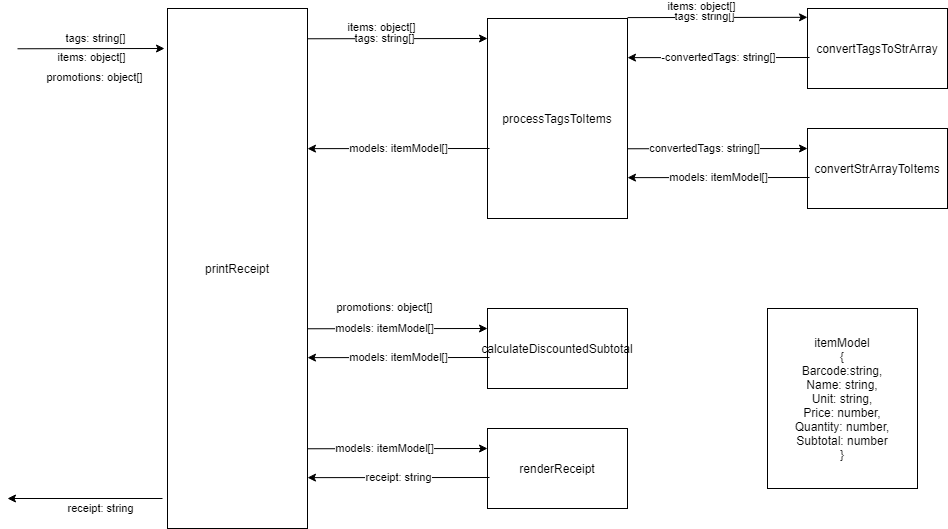

The diagram above was exported from draw.io. Its source (the exported page's mxGraphModel, read from the mxfile embedded in the PNG):
<mxGraphModel dx="2302" dy="525" grid="1" gridSize="10" guides="1" tooltips="1" connect="1" arrows="1" fold="1" page="1" pageScale="1" pageWidth="850" pageHeight="1100" math="0" shadow="0">
  <root>
    <mxCell id="S0dzIqdpkQyINOHoJsMp-0" />
    <mxCell id="S0dzIqdpkQyINOHoJsMp-1" parent="S0dzIqdpkQyINOHoJsMp-0" />
    <mxCell id="S0dzIqdpkQyINOHoJsMp-3" value="itemModel&lt;br&gt;{&lt;br&gt;Barcode:string,&lt;br&gt;Name: string,&lt;br&gt;Unit: string,&lt;br&gt;Price: number,&lt;br&gt;Quantity: number,&lt;br&gt;Subtotal: number&lt;br&gt;}" style="rounded=0;whiteSpace=wrap;html=1;" vertex="1" parent="S0dzIqdpkQyINOHoJsMp-1">
      <mxGeometry x="400" y="330" width="150" height="180" as="geometry" />
    </mxCell>
    <mxCell id="S0dzIqdpkQyINOHoJsMp-13" value="processTagsToItems" style="rounded=0;whiteSpace=wrap;html=1;" vertex="1" parent="S0dzIqdpkQyINOHoJsMp-1">
      <mxGeometry x="120" y="40" width="140" height="200" as="geometry" />
    </mxCell>
    <mxCell id="S0dzIqdpkQyINOHoJsMp-14" value="" style="endArrow=classic;html=1;exitX=1;exitY=0.052;exitDx=0;exitDy=0;exitPerimeter=0;" edge="1" parent="S0dzIqdpkQyINOHoJsMp-1">
      <mxGeometry width="50" height="50" relative="1" as="geometry">
        <mxPoint x="-60" y="60.27999999999997" as="sourcePoint" />
        <mxPoint x="120" y="60" as="targetPoint" />
      </mxGeometry>
    </mxCell>
    <mxCell id="S0dzIqdpkQyINOHoJsMp-15" value="tags: string[]" style="edgeLabel;html=1;align=center;verticalAlign=middle;resizable=0;points=[];" vertex="1" connectable="0" parent="S0dzIqdpkQyINOHoJsMp-14">
      <mxGeometry x="-0.1428" y="1" relative="1" as="geometry">
        <mxPoint as="offset" />
      </mxGeometry>
    </mxCell>
    <mxCell id="S0dzIqdpkQyINOHoJsMp-16" value="models: itemModel[]" style="endArrow=classic;html=1;entryX=1;entryY=0.126;entryDx=0;entryDy=0;entryPerimeter=0;" edge="1" parent="S0dzIqdpkQyINOHoJsMp-1">
      <mxGeometry width="50" height="50" relative="1" as="geometry">
        <mxPoint x="122" y="170" as="sourcePoint" />
        <mxPoint x="-60" y="170.14" as="targetPoint" />
      </mxGeometry>
    </mxCell>
    <mxCell id="S0dzIqdpkQyINOHoJsMp-17" value="printReceipt" style="rounded=0;whiteSpace=wrap;html=1;" vertex="1" parent="S0dzIqdpkQyINOHoJsMp-1">
      <mxGeometry x="-200" y="30" width="140" height="520" as="geometry" />
    </mxCell>
    <mxCell id="S0dzIqdpkQyINOHoJsMp-18" value="" style="endArrow=classic;html=1;exitX=1;exitY=0.052;exitDx=0;exitDy=0;exitPerimeter=0;" edge="1" parent="S0dzIqdpkQyINOHoJsMp-1">
      <mxGeometry width="50" height="50" relative="1" as="geometry">
        <mxPoint x="-350" y="70.27999999999997" as="sourcePoint" />
        <mxPoint x="-203" y="70" as="targetPoint" />
      </mxGeometry>
    </mxCell>
    <mxCell id="S0dzIqdpkQyINOHoJsMp-19" value="tags: string[]" style="edgeLabel;html=1;align=center;verticalAlign=middle;resizable=0;points=[];" vertex="1" connectable="0" parent="S0dzIqdpkQyINOHoJsMp-18">
      <mxGeometry x="0.3061" y="-2" relative="1" as="geometry">
        <mxPoint x="-19" y="-12.100000000000001" as="offset" />
      </mxGeometry>
    </mxCell>
    <mxCell id="S0dzIqdpkQyINOHoJsMp-20" value="receipt: string" style="endArrow=classic;html=1;" edge="1" parent="S0dzIqdpkQyINOHoJsMp-1">
      <mxGeometry x="-0.2" y="10" width="50" height="50" relative="1" as="geometry">
        <mxPoint x="-205" y="520" as="sourcePoint" />
        <mxPoint x="-360" y="520" as="targetPoint" />
        <mxPoint as="offset" />
      </mxGeometry>
    </mxCell>
    <mxCell id="S0dzIqdpkQyINOHoJsMp-24" value="calculateDiscountedSubtotal" style="rounded=0;whiteSpace=wrap;html=1;" vertex="1" parent="S0dzIqdpkQyINOHoJsMp-1">
      <mxGeometry x="120" y="330" width="140" height="80" as="geometry" />
    </mxCell>
    <mxCell id="S0dzIqdpkQyINOHoJsMp-25" value="" style="endArrow=classic;html=1;exitX=1;exitY=0.052;exitDx=0;exitDy=0;exitPerimeter=0;entryX=0;entryY=0.25;entryDx=0;entryDy=0;" edge="1" parent="S0dzIqdpkQyINOHoJsMp-1" target="S0dzIqdpkQyINOHoJsMp-24">
      <mxGeometry width="50" height="50" relative="1" as="geometry">
        <mxPoint x="-60" y="350.28" as="sourcePoint" />
        <mxPoint x="87" y="350" as="targetPoint" />
      </mxGeometry>
    </mxCell>
    <mxCell id="S0dzIqdpkQyINOHoJsMp-26" value="models: itemModel[]" style="edgeLabel;html=1;align=center;verticalAlign=middle;resizable=0;points=[];" vertex="1" connectable="0" parent="S0dzIqdpkQyINOHoJsMp-25">
      <mxGeometry x="-0.1428" y="1" relative="1" as="geometry">
        <mxPoint as="offset" />
      </mxGeometry>
    </mxCell>
    <mxCell id="S0dzIqdpkQyINOHoJsMp-27" value="models: itemModel[]" style="endArrow=classic;html=1;entryX=1;entryY=0.126;entryDx=0;entryDy=0;entryPerimeter=0;" edge="1" parent="S0dzIqdpkQyINOHoJsMp-1">
      <mxGeometry width="50" height="50" relative="1" as="geometry">
        <mxPoint x="122" y="379" as="sourcePoint" />
        <mxPoint x="-60" y="379.14" as="targetPoint" />
      </mxGeometry>
    </mxCell>
    <mxCell id="S0dzIqdpkQyINOHoJsMp-28" value="renderReceipt" style="rounded=0;whiteSpace=wrap;html=1;" vertex="1" parent="S0dzIqdpkQyINOHoJsMp-1">
      <mxGeometry x="120" y="450" width="140" height="80" as="geometry" />
    </mxCell>
    <mxCell id="S0dzIqdpkQyINOHoJsMp-29" value="mode" style="endArrow=classic;html=1;exitX=1;exitY=0.052;exitDx=0;exitDy=0;exitPerimeter=0;entryX=0;entryY=0.25;entryDx=0;entryDy=0;" edge="1" parent="S0dzIqdpkQyINOHoJsMp-1" target="S0dzIqdpkQyINOHoJsMp-28">
      <mxGeometry width="50" height="50" relative="1" as="geometry">
        <mxPoint x="-60" y="470.28" as="sourcePoint" />
        <mxPoint x="87" y="470" as="targetPoint" />
      </mxGeometry>
    </mxCell>
    <mxCell id="S0dzIqdpkQyINOHoJsMp-30" value="models: itemModel[]" style="edgeLabel;html=1;align=center;verticalAlign=middle;resizable=0;points=[];" vertex="1" connectable="0" parent="S0dzIqdpkQyINOHoJsMp-29">
      <mxGeometry x="-0.1428" y="1" relative="1" as="geometry">
        <mxPoint as="offset" />
      </mxGeometry>
    </mxCell>
    <mxCell id="S0dzIqdpkQyINOHoJsMp-31" value="receipt: string" style="endArrow=classic;html=1;entryX=1;entryY=0.126;entryDx=0;entryDy=0;entryPerimeter=0;" edge="1" parent="S0dzIqdpkQyINOHoJsMp-1">
      <mxGeometry width="50" height="50" relative="1" as="geometry">
        <mxPoint x="122" y="499" as="sourcePoint" />
        <mxPoint x="-60" y="499.14" as="targetPoint" />
      </mxGeometry>
    </mxCell>
    <mxCell id="S0dzIqdpkQyINOHoJsMp-32" value="items: object[]" style="edgeLabel;html=1;align=center;verticalAlign=middle;resizable=0;points=[];" vertex="1" connectable="0" parent="S0dzIqdpkQyINOHoJsMp-1">
      <mxGeometry x="-260.0020783997004" y="69.99768377744738" as="geometry">
        <mxPoint x="-16" y="9" as="offset" />
      </mxGeometry>
    </mxCell>
    <mxCell id="S0dzIqdpkQyINOHoJsMp-33" value="promotions: object[]" style="edgeLabel;html=1;align=center;verticalAlign=middle;resizable=0;points=[];" vertex="1" connectable="0" parent="S0dzIqdpkQyINOHoJsMp-1">
      <mxGeometry x="-230.0020783997004" y="49.99768377744738" as="geometry">
        <mxPoint x="-43" y="49" as="offset" />
      </mxGeometry>
    </mxCell>
    <mxCell id="S0dzIqdpkQyINOHoJsMp-34" value="promotions: object[]" style="edgeLabel;html=1;align=center;verticalAlign=middle;resizable=0;points=[];" vertex="1" connectable="0" parent="S0dzIqdpkQyINOHoJsMp-1">
      <mxGeometry x="59.997921600299605" y="279.9976837774474" as="geometry">
        <mxPoint x="-43" y="49" as="offset" />
      </mxGeometry>
    </mxCell>
    <mxCell id="S0dzIqdpkQyINOHoJsMp-35" value="items: object[]" style="edgeLabel;html=1;align=center;verticalAlign=middle;resizable=0;points=[];" vertex="1" connectable="0" parent="S0dzIqdpkQyINOHoJsMp-1">
      <mxGeometry x="29.997921600299605" y="39.99768377744738" as="geometry">
        <mxPoint x="-16" y="9" as="offset" />
      </mxGeometry>
    </mxCell>
    <mxCell id="CUsZ2l_okBbdt1E5ENHJ-0" value="convertTagsToStrArray" style="rounded=0;whiteSpace=wrap;html=1;" vertex="1" parent="S0dzIqdpkQyINOHoJsMp-1">
      <mxGeometry x="440" y="30" width="140" height="80" as="geometry" />
    </mxCell>
    <mxCell id="CUsZ2l_okBbdt1E5ENHJ-3" value="-convertedTags: string[]" style="endArrow=classic;html=1;entryX=1;entryY=0.126;entryDx=0;entryDy=0;entryPerimeter=0;" edge="1" parent="S0dzIqdpkQyINOHoJsMp-1">
      <mxGeometry width="50" height="50" relative="1" as="geometry">
        <mxPoint x="442" y="79" as="sourcePoint" />
        <mxPoint x="260" y="79.13999999999999" as="targetPoint" />
      </mxGeometry>
    </mxCell>
    <mxCell id="CUsZ2l_okBbdt1E5ENHJ-4" value="convertStrArrayToItems" style="rounded=0;whiteSpace=wrap;html=1;" vertex="1" parent="S0dzIqdpkQyINOHoJsMp-1">
      <mxGeometry x="440" y="150" width="140" height="80" as="geometry" />
    </mxCell>
    <mxCell id="CUsZ2l_okBbdt1E5ENHJ-5" value="" style="endArrow=classic;html=1;exitX=1;exitY=0.052;exitDx=0;exitDy=0;exitPerimeter=0;entryX=0;entryY=0.25;entryDx=0;entryDy=0;" edge="1" parent="S0dzIqdpkQyINOHoJsMp-1" target="CUsZ2l_okBbdt1E5ENHJ-4">
      <mxGeometry width="50" height="50" relative="1" as="geometry">
        <mxPoint x="260" y="170.27999999999997" as="sourcePoint" />
        <mxPoint x="407" y="170" as="targetPoint" />
      </mxGeometry>
    </mxCell>
    <mxCell id="CUsZ2l_okBbdt1E5ENHJ-6" value="convertedTags: string[]" style="edgeLabel;html=1;align=center;verticalAlign=middle;resizable=0;points=[];" vertex="1" connectable="0" parent="CUsZ2l_okBbdt1E5ENHJ-5">
      <mxGeometry x="-0.1428" y="1" relative="1" as="geometry">
        <mxPoint as="offset" />
      </mxGeometry>
    </mxCell>
    <mxCell id="CUsZ2l_okBbdt1E5ENHJ-7" value="models: itemModel[]" style="endArrow=classic;html=1;entryX=1;entryY=0.126;entryDx=0;entryDy=0;entryPerimeter=0;" edge="1" parent="S0dzIqdpkQyINOHoJsMp-1">
      <mxGeometry width="50" height="50" relative="1" as="geometry">
        <mxPoint x="442" y="199" as="sourcePoint" />
        <mxPoint x="260" y="199.14" as="targetPoint" />
      </mxGeometry>
    </mxCell>
    <mxCell id="CUsZ2l_okBbdt1E5ENHJ-9" value="" style="endArrow=classic;html=1;exitX=1;exitY=0.052;exitDx=0;exitDy=0;exitPerimeter=0;" edge="1" parent="S0dzIqdpkQyINOHoJsMp-1">
      <mxGeometry width="50" height="50" relative="1" as="geometry">
        <mxPoint x="260" y="39.09999999999997" as="sourcePoint" />
        <mxPoint x="440" y="38.82" as="targetPoint" />
      </mxGeometry>
    </mxCell>
    <mxCell id="CUsZ2l_okBbdt1E5ENHJ-10" value="tags: string[]" style="edgeLabel;html=1;align=center;verticalAlign=middle;resizable=0;points=[];" vertex="1" connectable="0" parent="CUsZ2l_okBbdt1E5ENHJ-9">
      <mxGeometry x="-0.1428" y="1" relative="1" as="geometry">
        <mxPoint as="offset" />
      </mxGeometry>
    </mxCell>
    <mxCell id="CUsZ2l_okBbdt1E5ENHJ-11" value="items: object[]" style="edgeLabel;html=1;align=center;verticalAlign=middle;resizable=0;points=[];" vertex="1" connectable="0" parent="S0dzIqdpkQyINOHoJsMp-1">
      <mxGeometry x="349.9979216002996" y="18.817683777447378" as="geometry">
        <mxPoint x="-16" y="9" as="offset" />
      </mxGeometry>
    </mxCell>
  </root>
</mxGraphModel>